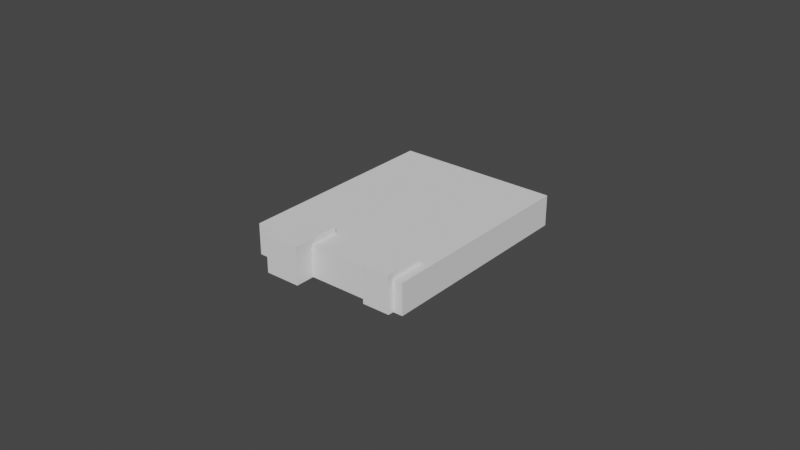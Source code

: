# Source: ArduinoBoard.blend  (saved by Blender 2.82.7; exported with 4.5.12 LTS)
import bpy
from mathutils import Matrix  # noqa: F401  (used for matrix-valued properties, if any)

bpy.ops.wm.read_factory_settings(use_empty=True)
scene = bpy.context.scene
scene.name = 'Scene'

# ---- collections
col_arduino = bpy.data.collections.new('Arduino'); scene.collection.children.link(col_arduino)

# ---- world
world_world = bpy.data.worlds.new('World'); scene.world = world_world
world_world.use_nodes = True; world_world.node_tree.nodes.clear()
_N = world_world.node_tree.nodes; _L = world_world.node_tree.links
n0 = _N.new('ShaderNodeOutputWorld'); n0.name = 'World Output'; n0.location = (300, 300)
n1 = _N.new('ShaderNodeBackground'); n1.name = 'Background'; n1.location = (10, 300)
n1.inputs[0].default_value = (0.05088, 0.05088, 0.05088, 1.0)
_L.new(n1.outputs[0], n0.inputs[0])
n0.is_active_output = True
world_world.color = (0.05088, 0.05088, 0.05088)
world_world.use_sun_shadow = False
world_world.sun_shadow_jitter_overblur = 0.0

# ---- meshes
me_cube_030 = bpy.data.meshes.new('Cube.030')
me_cube_030.from_pydata([(0.0265, -0.034, 0.0), (0.0265, -0.034, 0.01), (-0.0265, -0.034, 0.0), (-0.0265, -0.034, 0.01), (0.0265, 0.034, 0.0), (0.0265, 0.034, 0.01), (-0.0265, 0.034, 0.0), (-0.0265, 0.034, 0.01)], [], [(0, 1, 3, 2), (2, 3, 7, 6), (6, 7, 5, 4), (4, 5, 1, 0), (2, 6, 4, 0), (7, 3, 1, 5)])
_uv = me_cube_030.uv_layers.new(name='UVMap')
_uv.uv.foreach_set('vector', [0.375, 0.0, 0.625, 0.0, 0.625, 0.25, 0.375, 0.25, 0.375, 0.25, 0.625, 0.25, 0.625, 0.5, 0.375, 0.5, 0.375, 0.5, 0.625, 0.5, 0.625, 0.75, 0.375, 0.75, 0.375, 0.75, 0.625, 0.75, 0.625, 1.0, 0.375, 1.0, 0.125, 0.5, 0.375, 0.5, 0.375, 0.75, 0.125, 0.75, 0.625, 0.5, 0.875, 0.5, 0.875, 0.75, 0.625, 0.75])
me_cube_030.use_remesh_fix_poles = True
me_cube_030.use_remesh_preserve_attributes = False
me_cube_030.use_mirror_vertex_groups = False
me_cube_030.update()

# ---- objects
ob_cube_001 = bpy.data.objects.new('Cube.001', me_cube_030)
ob_cube_003 = bpy.data.objects.new('Cube.003', me_cube_030)
ob_arduino = bpy.data.objects.new('Arduino', me_cube_030)

# ---- transforms, parenting, visibility, modifiers, constraints
ob_cube_001.parent = ob_arduino
ob_cube_001.matrix_parent_inverse = Matrix(((1.0, -0.0, -0.0, -0.0265), (-0.0, 1.0, 0.0, 0.034), (-0.0, -0.0, 1.0, -0.0), (-0.0, 0.0, -0.0, 1.0)))
ob_cube_001.location = (0.0076, -0.0048, 0.0)
ob_cube_001.scale = (0.1679, 0.1956, 1.2)
ob_cube_001.lineart.crease_threshold = 0.0
ob_cube_003.parent = ob_arduino
ob_cube_003.matrix_parent_inverse = Matrix(((1.0, -0.0, -0.0, -0.0266), (-0.0, 1.0, 0.0, 0.034), (-0.0, -0.0, 1.0, -0.0), (-0.0, 0.0, -0.0, 1.0)))
ob_cube_003.location = (0.0381, -0.0017, 0.0)
ob_cube_003.scale = (0.2151, 0.2338, 1.2)
ob_cube_003.lineart.crease_threshold = 0.0
ob_arduino.location = (0.0, 0.0, 0.0)
ob_arduino.rotation_euler = (0.0, 0.0, 3.142)
ob_arduino.lineart.crease_threshold = 0.0

# ---- collection membership
col_arduino.objects.link(ob_cube_001)
col_arduino.objects.link(ob_cube_003)
col_arduino.objects.link(ob_arduino)

# ---- scene / render settings (as saved in the file)
scene.frame_start = 1; scene.frame_end = 250; scene.frame_set(250)
scene.render.engine = 'BLENDER_EEVEE_NEXT'
scene.render.use_single_layer = True
scene.cycles.use_denoising = False
scene.cycles.samples = 128
scene.cycles.sampling_pattern = 'TABULATED_SOBOL'
scene.cycles.use_adaptive_sampling = False
scene.cycles.use_light_tree = False
scene.view_settings.view_transform = 'Filmic'
bpy.context.view_layer.update()

# ---- added for rendering (the .blend has no active camera and no usable light): camera, sun
cam_auto = bpy.data.cameras.new('AutoCamera')
cam_auto.lens = 50.0
cam_auto.sensor_width = 36.0
cam_auto.clip_end = 1000.0
ob_auto_camera = bpy.data.objects.new('AutoCamera', cam_auto)
scene.collection.objects.link(ob_auto_camera)
ob_auto_camera.location = (0.185045, -0.225179, 0.154036)
ob_auto_camera.rotation_euler = (1.09748, -7.21219e-08, 0.694738)
scene.camera = ob_auto_camera
light_auto_sun = bpy.data.lights.new('AutoSun', 'SUN')
light_auto_sun.energy = 3.0
light_auto_sun.angle = 0.0523599
ob_auto_sun = bpy.data.objects.new('AutoSun', light_auto_sun)
scene.collection.objects.link(ob_auto_sun)
ob_auto_sun.rotation_euler = (0.872665, 0.174533, 0.523599)
bpy.context.view_layer.update()

